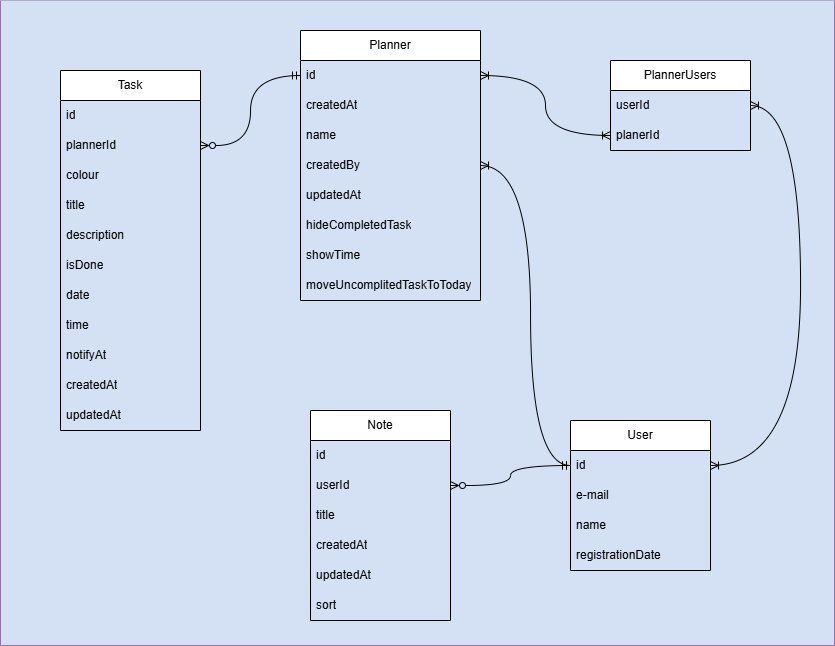

The diagram above was exported from draw.io. Its source (the exported page's mxGraphModel, read from the mxfile embedded in the PNG):
<mxGraphModel dx="2055" dy="629" grid="1" gridSize="10" guides="1" tooltips="1" connect="1" arrows="1" fold="1" page="1" pageScale="1" pageWidth="827" pageHeight="1169" math="0" shadow="0">
  <root>
    <mxCell id="0" />
    <mxCell id="1" parent="0" />
    <mxCell id="GkVPBuGh_TXAoTMPVIWH-1" value="" style="swimlane;startSize=0;fillColor=#E5CCFF;strokeColor=#9673a6;swimlaneFillColor=#D4E1F5;" vertex="1" parent="1">
      <mxGeometry x="-140" y="50" width="834" height="645" as="geometry" />
    </mxCell>
    <mxCell id="GkVPBuGh_TXAoTMPVIWH-40" style="edgeStyle=orthogonalEdgeStyle;rounded=0;orthogonalLoop=1;jettySize=auto;html=1;entryX=1;entryY=0.5;entryDx=0;entryDy=0;exitX=0;exitY=0.5;exitDx=0;exitDy=0;curved=1;startArrow=ERoneToMany;startFill=0;endArrow=ERoneToMany;endFill=0;" edge="1" parent="GkVPBuGh_TXAoTMPVIWH-1" source="GkVPBuGh_TXAoTMPVIWH-6" target="GkVPBuGh_TXAoTMPVIWH-9">
      <mxGeometry relative="1" as="geometry" />
    </mxCell>
    <mxCell id="GkVPBuGh_TXAoTMPVIWH-3" value="PlannerUsers" style="swimlane;fontStyle=0;childLayout=stackLayout;horizontal=1;startSize=30;horizontalStack=0;resizeParent=1;resizeParentMax=0;resizeLast=0;collapsible=1;marginBottom=0;whiteSpace=wrap;html=1;" vertex="1" parent="GkVPBuGh_TXAoTMPVIWH-1">
      <mxGeometry x="610" y="60" width="140" height="90" as="geometry" />
    </mxCell>
    <mxCell id="GkVPBuGh_TXAoTMPVIWH-5" value="userId" style="text;strokeColor=none;fillColor=none;align=left;verticalAlign=middle;spacingLeft=4;spacingRight=4;overflow=hidden;points=[[0,0.5],[1,0.5]];portConstraint=eastwest;rotatable=0;whiteSpace=wrap;html=1;" vertex="1" parent="GkVPBuGh_TXAoTMPVIWH-3">
      <mxGeometry y="30" width="140" height="30" as="geometry" />
    </mxCell>
    <mxCell id="GkVPBuGh_TXAoTMPVIWH-6" value="planerId" style="text;strokeColor=none;fillColor=none;align=left;verticalAlign=middle;spacingLeft=4;spacingRight=4;overflow=hidden;points=[[0,0.5],[1,0.5]];portConstraint=eastwest;rotatable=0;whiteSpace=wrap;html=1;" vertex="1" parent="GkVPBuGh_TXAoTMPVIWH-3">
      <mxGeometry y="60" width="140" height="30" as="geometry" />
    </mxCell>
    <mxCell id="GkVPBuGh_TXAoTMPVIWH-8" value="Planner" style="swimlane;fontStyle=0;childLayout=stackLayout;horizontal=1;startSize=30;horizontalStack=0;resizeParent=1;resizeParentMax=0;resizeLast=0;collapsible=1;marginBottom=0;whiteSpace=wrap;html=1;" vertex="1" parent="GkVPBuGh_TXAoTMPVIWH-1">
      <mxGeometry x="300" y="30" width="180" height="270" as="geometry" />
    </mxCell>
    <mxCell id="GkVPBuGh_TXAoTMPVIWH-9" value="id" style="text;strokeColor=none;fillColor=none;align=left;verticalAlign=middle;spacingLeft=4;spacingRight=4;overflow=hidden;points=[[0,0.5],[1,0.5]];portConstraint=eastwest;rotatable=0;whiteSpace=wrap;html=1;" vertex="1" parent="GkVPBuGh_TXAoTMPVIWH-8">
      <mxGeometry y="30" width="180" height="30" as="geometry" />
    </mxCell>
    <mxCell id="GkVPBuGh_TXAoTMPVIWH-10" value="createdAt" style="text;strokeColor=none;fillColor=none;align=left;verticalAlign=middle;spacingLeft=4;spacingRight=4;overflow=hidden;points=[[0,0.5],[1,0.5]];portConstraint=eastwest;rotatable=0;whiteSpace=wrap;html=1;" vertex="1" parent="GkVPBuGh_TXAoTMPVIWH-8">
      <mxGeometry y="60" width="180" height="30" as="geometry" />
    </mxCell>
    <mxCell id="GkVPBuGh_TXAoTMPVIWH-11" value="name" style="text;strokeColor=none;fillColor=none;align=left;verticalAlign=middle;spacingLeft=4;spacingRight=4;overflow=hidden;points=[[0,0.5],[1,0.5]];portConstraint=eastwest;rotatable=0;whiteSpace=wrap;html=1;" vertex="1" parent="GkVPBuGh_TXAoTMPVIWH-8">
      <mxGeometry y="90" width="180" height="30" as="geometry" />
    </mxCell>
    <mxCell id="GkVPBuGh_TXAoTMPVIWH-12" value="createdBy" style="text;strokeColor=none;fillColor=none;align=left;verticalAlign=middle;spacingLeft=4;spacingRight=4;overflow=hidden;points=[[0,0.5],[1,0.5]];portConstraint=eastwest;rotatable=0;whiteSpace=wrap;html=1;" vertex="1" parent="GkVPBuGh_TXAoTMPVIWH-8">
      <mxGeometry y="120" width="180" height="30" as="geometry" />
    </mxCell>
    <mxCell id="GkVPBuGh_TXAoTMPVIWH-20" value="updatedAt" style="text;strokeColor=none;fillColor=none;align=left;verticalAlign=middle;spacingLeft=4;spacingRight=4;overflow=hidden;points=[[0,0.5],[1,0.5]];portConstraint=eastwest;rotatable=0;whiteSpace=wrap;html=1;" vertex="1" parent="GkVPBuGh_TXAoTMPVIWH-8">
      <mxGeometry y="150" width="180" height="30" as="geometry" />
    </mxCell>
    <mxCell id="GkVPBuGh_TXAoTMPVIWH-21" value="hideCompletedTask" style="text;strokeColor=none;fillColor=none;align=left;verticalAlign=middle;spacingLeft=4;spacingRight=4;overflow=hidden;points=[[0,0.5],[1,0.5]];portConstraint=eastwest;rotatable=0;whiteSpace=wrap;html=1;" vertex="1" parent="GkVPBuGh_TXAoTMPVIWH-8">
      <mxGeometry y="180" width="180" height="30" as="geometry" />
    </mxCell>
    <mxCell id="GkVPBuGh_TXAoTMPVIWH-22" value="showTime" style="text;strokeColor=none;fillColor=none;align=left;verticalAlign=middle;spacingLeft=4;spacingRight=4;overflow=hidden;points=[[0,0.5],[1,0.5]];portConstraint=eastwest;rotatable=0;whiteSpace=wrap;html=1;" vertex="1" parent="GkVPBuGh_TXAoTMPVIWH-8">
      <mxGeometry y="210" width="180" height="30" as="geometry" />
    </mxCell>
    <mxCell id="GkVPBuGh_TXAoTMPVIWH-23" value="moveUncomplitedTaskToToday" style="text;strokeColor=none;fillColor=none;align=left;verticalAlign=middle;spacingLeft=4;spacingRight=4;overflow=hidden;points=[[0,0.5],[1,0.5]];portConstraint=eastwest;rotatable=0;whiteSpace=wrap;html=1;" vertex="1" parent="GkVPBuGh_TXAoTMPVIWH-8">
      <mxGeometry y="240" width="180" height="30" as="geometry" />
    </mxCell>
    <mxCell id="e7BypsBekKCbL_-ePLzP-6" value="Task" style="swimlane;fontStyle=0;childLayout=stackLayout;horizontal=1;startSize=30;horizontalStack=0;resizeParent=1;resizeParentMax=0;resizeLast=0;collapsible=1;marginBottom=0;whiteSpace=wrap;html=1;" parent="GkVPBuGh_TXAoTMPVIWH-1" vertex="1">
      <mxGeometry x="60" y="70" width="140" height="360" as="geometry" />
    </mxCell>
    <mxCell id="e7BypsBekKCbL_-ePLzP-7" value="id" style="text;strokeColor=none;fillColor=none;align=left;verticalAlign=middle;spacingLeft=4;spacingRight=4;overflow=hidden;points=[[0,0.5],[1,0.5]];portConstraint=eastwest;rotatable=0;whiteSpace=wrap;html=1;" parent="e7BypsBekKCbL_-ePLzP-6" vertex="1">
      <mxGeometry y="30" width="140" height="30" as="geometry" />
    </mxCell>
    <mxCell id="e7BypsBekKCbL_-ePLzP-10" value="plannerId" style="text;strokeColor=none;fillColor=none;align=left;verticalAlign=middle;spacingLeft=4;spacingRight=4;overflow=hidden;points=[[0,0.5],[1,0.5]];portConstraint=eastwest;rotatable=0;whiteSpace=wrap;html=1;" parent="e7BypsBekKCbL_-ePLzP-6" vertex="1">
      <mxGeometry y="60" width="140" height="30" as="geometry" />
    </mxCell>
    <mxCell id="e7BypsBekKCbL_-ePLzP-9" value="colour" style="text;strokeColor=none;fillColor=none;align=left;verticalAlign=middle;spacingLeft=4;spacingRight=4;overflow=hidden;points=[[0,0.5],[1,0.5]];portConstraint=eastwest;rotatable=0;whiteSpace=wrap;html=1;" parent="e7BypsBekKCbL_-ePLzP-6" vertex="1">
      <mxGeometry y="90" width="140" height="30" as="geometry" />
    </mxCell>
    <mxCell id="GkVPBuGh_TXAoTMPVIWH-24" value="title" style="text;strokeColor=none;fillColor=none;align=left;verticalAlign=middle;spacingLeft=4;spacingRight=4;overflow=hidden;points=[[0,0.5],[1,0.5]];portConstraint=eastwest;rotatable=0;whiteSpace=wrap;html=1;" vertex="1" parent="e7BypsBekKCbL_-ePLzP-6">
      <mxGeometry y="120" width="140" height="30" as="geometry" />
    </mxCell>
    <mxCell id="GkVPBuGh_TXAoTMPVIWH-25" value="description" style="text;strokeColor=none;fillColor=none;align=left;verticalAlign=middle;spacingLeft=4;spacingRight=4;overflow=hidden;points=[[0,0.5],[1,0.5]];portConstraint=eastwest;rotatable=0;whiteSpace=wrap;html=1;" vertex="1" parent="e7BypsBekKCbL_-ePLzP-6">
      <mxGeometry y="150" width="140" height="30" as="geometry" />
    </mxCell>
    <mxCell id="GkVPBuGh_TXAoTMPVIWH-33" value="isDone" style="text;strokeColor=none;fillColor=none;align=left;verticalAlign=middle;spacingLeft=4;spacingRight=4;overflow=hidden;points=[[0,0.5],[1,0.5]];portConstraint=eastwest;rotatable=0;whiteSpace=wrap;html=1;" vertex="1" parent="e7BypsBekKCbL_-ePLzP-6">
      <mxGeometry y="180" width="140" height="30" as="geometry" />
    </mxCell>
    <mxCell id="GkVPBuGh_TXAoTMPVIWH-34" value="date" style="text;strokeColor=none;fillColor=none;align=left;verticalAlign=middle;spacingLeft=4;spacingRight=4;overflow=hidden;points=[[0,0.5],[1,0.5]];portConstraint=eastwest;rotatable=0;whiteSpace=wrap;html=1;" vertex="1" parent="e7BypsBekKCbL_-ePLzP-6">
      <mxGeometry y="210" width="140" height="30" as="geometry" />
    </mxCell>
    <mxCell id="GkVPBuGh_TXAoTMPVIWH-35" value="time" style="text;strokeColor=none;fillColor=none;align=left;verticalAlign=middle;spacingLeft=4;spacingRight=4;overflow=hidden;points=[[0,0.5],[1,0.5]];portConstraint=eastwest;rotatable=0;whiteSpace=wrap;html=1;" vertex="1" parent="e7BypsBekKCbL_-ePLzP-6">
      <mxGeometry y="240" width="140" height="30" as="geometry" />
    </mxCell>
    <mxCell id="GkVPBuGh_TXAoTMPVIWH-36" value="notifyAt" style="text;strokeColor=none;fillColor=none;align=left;verticalAlign=middle;spacingLeft=4;spacingRight=4;overflow=hidden;points=[[0,0.5],[1,0.5]];portConstraint=eastwest;rotatable=0;whiteSpace=wrap;html=1;" vertex="1" parent="e7BypsBekKCbL_-ePLzP-6">
      <mxGeometry y="270" width="140" height="30" as="geometry" />
    </mxCell>
    <mxCell id="e7BypsBekKCbL_-ePLzP-8" value="createdAt" style="text;strokeColor=none;fillColor=none;align=left;verticalAlign=middle;spacingLeft=4;spacingRight=4;overflow=hidden;points=[[0,0.5],[1,0.5]];portConstraint=eastwest;rotatable=0;whiteSpace=wrap;html=1;" parent="e7BypsBekKCbL_-ePLzP-6" vertex="1">
      <mxGeometry y="300" width="140" height="30" as="geometry" />
    </mxCell>
    <mxCell id="GkVPBuGh_TXAoTMPVIWH-37" value="updatedAt" style="text;strokeColor=none;fillColor=none;align=left;verticalAlign=middle;spacingLeft=4;spacingRight=4;overflow=hidden;points=[[0,0.5],[1,0.5]];portConstraint=eastwest;rotatable=0;whiteSpace=wrap;html=1;" vertex="1" parent="e7BypsBekKCbL_-ePLzP-6">
      <mxGeometry y="330" width="140" height="30" as="geometry" />
    </mxCell>
    <mxCell id="e7BypsBekKCbL_-ePLzP-1" value="User" style="swimlane;fontStyle=0;childLayout=stackLayout;horizontal=1;startSize=30;horizontalStack=0;resizeParent=1;resizeParentMax=0;resizeLast=0;collapsible=1;marginBottom=0;whiteSpace=wrap;html=1;" parent="GkVPBuGh_TXAoTMPVIWH-1" vertex="1">
      <mxGeometry x="570" y="420" width="140" height="150" as="geometry" />
    </mxCell>
    <mxCell id="e7BypsBekKCbL_-ePLzP-2" value="id" style="text;strokeColor=none;fillColor=none;align=left;verticalAlign=middle;spacingLeft=4;spacingRight=4;overflow=hidden;points=[[0,0.5],[1,0.5]];portConstraint=eastwest;rotatable=0;whiteSpace=wrap;html=1;" parent="e7BypsBekKCbL_-ePLzP-1" vertex="1">
      <mxGeometry y="30" width="140" height="30" as="geometry" />
    </mxCell>
    <mxCell id="e7BypsBekKCbL_-ePLzP-3" value="e-mail" style="text;strokeColor=none;fillColor=none;align=left;verticalAlign=middle;spacingLeft=4;spacingRight=4;overflow=hidden;points=[[0,0.5],[1,0.5]];portConstraint=eastwest;rotatable=0;whiteSpace=wrap;html=1;" parent="e7BypsBekKCbL_-ePLzP-1" vertex="1">
      <mxGeometry y="60" width="140" height="30" as="geometry" />
    </mxCell>
    <mxCell id="e7BypsBekKCbL_-ePLzP-4" value="name" style="text;strokeColor=none;fillColor=none;align=left;verticalAlign=middle;spacingLeft=4;spacingRight=4;overflow=hidden;points=[[0,0.5],[1,0.5]];portConstraint=eastwest;rotatable=0;whiteSpace=wrap;html=1;" parent="e7BypsBekKCbL_-ePLzP-1" vertex="1">
      <mxGeometry y="90" width="140" height="30" as="geometry" />
    </mxCell>
    <mxCell id="e7BypsBekKCbL_-ePLzP-5" value="registrationDate" style="text;strokeColor=none;fillColor=none;align=left;verticalAlign=middle;spacingLeft=4;spacingRight=4;overflow=hidden;points=[[0,0.5],[1,0.5]];portConstraint=eastwest;rotatable=0;whiteSpace=wrap;html=1;" parent="e7BypsBekKCbL_-ePLzP-1" vertex="1">
      <mxGeometry y="120" width="140" height="30" as="geometry" />
    </mxCell>
    <mxCell id="e7BypsBekKCbL_-ePLzP-11" value="Note" style="swimlane;fontStyle=0;childLayout=stackLayout;horizontal=1;startSize=30;horizontalStack=0;resizeParent=1;resizeParentMax=0;resizeLast=0;collapsible=1;marginBottom=0;whiteSpace=wrap;html=1;" parent="GkVPBuGh_TXAoTMPVIWH-1" vertex="1">
      <mxGeometry x="310" y="410" width="140" height="210" as="geometry" />
    </mxCell>
    <mxCell id="e7BypsBekKCbL_-ePLzP-12" value="id" style="text;strokeColor=none;fillColor=none;align=left;verticalAlign=middle;spacingLeft=4;spacingRight=4;overflow=hidden;points=[[0,0.5],[1,0.5]];portConstraint=eastwest;rotatable=0;whiteSpace=wrap;html=1;" parent="e7BypsBekKCbL_-ePLzP-11" vertex="1">
      <mxGeometry y="30" width="140" height="30" as="geometry" />
    </mxCell>
    <mxCell id="e7BypsBekKCbL_-ePLzP-13" value="userId" style="text;strokeColor=none;fillColor=none;align=left;verticalAlign=middle;spacingLeft=4;spacingRight=4;overflow=hidden;points=[[0,0.5],[1,0.5]];portConstraint=eastwest;rotatable=0;whiteSpace=wrap;html=1;" parent="e7BypsBekKCbL_-ePLzP-11" vertex="1">
      <mxGeometry y="60" width="140" height="30" as="geometry" />
    </mxCell>
    <mxCell id="GkVPBuGh_TXAoTMPVIWH-18" value="title" style="text;strokeColor=none;fillColor=none;align=left;verticalAlign=middle;spacingLeft=4;spacingRight=4;overflow=hidden;points=[[0,0.5],[1,0.5]];portConstraint=eastwest;rotatable=0;whiteSpace=wrap;html=1;" vertex="1" parent="e7BypsBekKCbL_-ePLzP-11">
      <mxGeometry y="90" width="140" height="30" as="geometry" />
    </mxCell>
    <mxCell id="e7BypsBekKCbL_-ePLzP-14" value="createdAt" style="text;strokeColor=none;fillColor=none;align=left;verticalAlign=middle;spacingLeft=4;spacingRight=4;overflow=hidden;points=[[0,0.5],[1,0.5]];portConstraint=eastwest;rotatable=0;whiteSpace=wrap;html=1;" parent="e7BypsBekKCbL_-ePLzP-11" vertex="1">
      <mxGeometry y="120" width="140" height="30" as="geometry" />
    </mxCell>
    <mxCell id="e7BypsBekKCbL_-ePLzP-15" value="updatedAt" style="text;strokeColor=none;fillColor=none;align=left;verticalAlign=middle;spacingLeft=4;spacingRight=4;overflow=hidden;points=[[0,0.5],[1,0.5]];portConstraint=eastwest;rotatable=0;whiteSpace=wrap;html=1;" parent="e7BypsBekKCbL_-ePLzP-11" vertex="1">
      <mxGeometry y="150" width="140" height="30" as="geometry" />
    </mxCell>
    <mxCell id="GkVPBuGh_TXAoTMPVIWH-17" value="sort" style="text;strokeColor=none;fillColor=none;align=left;verticalAlign=middle;spacingLeft=4;spacingRight=4;overflow=hidden;points=[[0,0.5],[1,0.5]];portConstraint=eastwest;rotatable=0;whiteSpace=wrap;html=1;" vertex="1" parent="e7BypsBekKCbL_-ePLzP-11">
      <mxGeometry y="180" width="140" height="30" as="geometry" />
    </mxCell>
    <mxCell id="GkVPBuGh_TXAoTMPVIWH-38" value="" style="edgeStyle=orthogonalEdgeStyle;rounded=0;orthogonalLoop=1;jettySize=auto;html=1;entryX=0;entryY=0.5;entryDx=0;entryDy=0;curved=1;startArrow=ERzeroToMany;startFill=0;endArrow=ERmandOne;endFill=0;" edge="1" parent="GkVPBuGh_TXAoTMPVIWH-1" source="e7BypsBekKCbL_-ePLzP-10" target="GkVPBuGh_TXAoTMPVIWH-9">
      <mxGeometry relative="1" as="geometry" />
    </mxCell>
    <mxCell id="GkVPBuGh_TXAoTMPVIWH-41" style="edgeStyle=orthogonalEdgeStyle;rounded=0;orthogonalLoop=1;jettySize=auto;html=1;exitX=1;exitY=0.5;exitDx=0;exitDy=0;entryX=1;entryY=0.5;entryDx=0;entryDy=0;curved=1;startArrow=ERoneToMany;startFill=0;endArrow=ERoneToMany;endFill=0;" edge="1" parent="GkVPBuGh_TXAoTMPVIWH-1" source="GkVPBuGh_TXAoTMPVIWH-5" target="e7BypsBekKCbL_-ePLzP-2">
      <mxGeometry relative="1" as="geometry">
        <Array as="points">
          <mxPoint x="800" y="105" />
          <mxPoint x="800" y="465" />
        </Array>
      </mxGeometry>
    </mxCell>
    <mxCell id="GkVPBuGh_TXAoTMPVIWH-42" style="edgeStyle=orthogonalEdgeStyle;rounded=0;orthogonalLoop=1;jettySize=auto;html=1;exitX=1;exitY=0.5;exitDx=0;exitDy=0;entryX=0;entryY=0.5;entryDx=0;entryDy=0;curved=1;startArrow=ERzeroToMany;startFill=0;endArrow=ERmandOne;endFill=0;" edge="1" parent="GkVPBuGh_TXAoTMPVIWH-1" source="e7BypsBekKCbL_-ePLzP-13" target="e7BypsBekKCbL_-ePLzP-2">
      <mxGeometry relative="1" as="geometry" />
    </mxCell>
    <mxCell id="GkVPBuGh_TXAoTMPVIWH-44" style="edgeStyle=orthogonalEdgeStyle;rounded=0;orthogonalLoop=1;jettySize=auto;html=1;entryX=0;entryY=0.5;entryDx=0;entryDy=0;curved=1;startArrow=ERoneToMany;startFill=0;endArrow=ERmandOne;endFill=0;" edge="1" parent="GkVPBuGh_TXAoTMPVIWH-1" source="GkVPBuGh_TXAoTMPVIWH-12" target="e7BypsBekKCbL_-ePLzP-2">
      <mxGeometry relative="1" as="geometry">
        <Array as="points">
          <mxPoint x="530" y="165" />
          <mxPoint x="530" y="465" />
        </Array>
      </mxGeometry>
    </mxCell>
  </root>
</mxGraphModel>